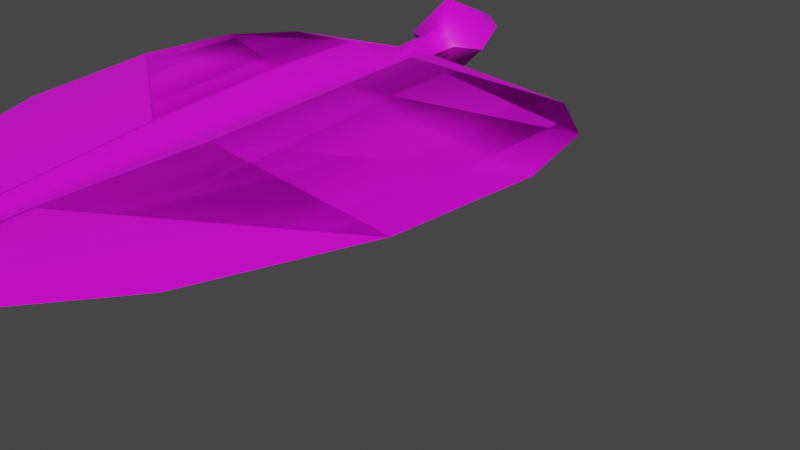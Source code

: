 # Source: FE_leaves_palm_01a_24-4-.blend  (saved by Blender 3.0.42; exported with 4.5.12 LTS)
import bpy
from mathutils import Matrix  # noqa: F401  (used for matrix-valued properties, if any)

bpy.ops.wm.read_factory_settings(use_empty=True)
scene = bpy.context.scene
scene.name = 'Scene'

# ---- collections
col_collection = bpy.data.collections.new('Collection'); scene.collection.children.link(col_collection)

# ---- images (referenced by path relative to the original .blend; pixels are not part of the script)
import os
ASSET_DIR = os.environ.get("B2B_ASSET_DIR", "")  # directory of the original .blend (textures are referenced by path, not embedded)
HERE = os.path.dirname(os.path.abspath(__file__))  # packed textures are extracted next to this script under _unpacked/

def load_image(name, relpath, width, height, colorspace="sRGB"):
    """Load a texture the original file referenced (path relative to the .blend, or extracted next to this script)."""
    p = next((c for c in (os.path.join(HERE, relpath), os.path.join(ASSET_DIR, relpath)) if relpath and os.path.exists(c)), "")
    if p:
        img = bpy.data.images.load(p, check_existing=True)
        img.name = name
    else:  # same state as the original file: an image datablock whose file is absent (Cycles renders it pink)
        img = bpy.data.images.new(name, width, height)
        img.source = "FILE"
        img.filepath = "//" + (relpath or name)
    img.colorspace_settings.name = colorspace
    return img
img_fe_leaves_palm_03__tintmask_rw4_copy_png = load_image('FE_leaves_palm_03__tintMask.rw4 copy.png', 'FE_leaves_palm_03__tintMask.rw4 copy.png', 1024, 1024, 'sRGB')

# ---- materials (node trees are filled in below, after node groups)
mat_material_001 = bpy.data.materials.new('Material.001')
mat_material_001.use_transparent_shadow = False

# ---- material node trees
mat_material_001.use_nodes = True; mat_material_001.node_tree.nodes.clear()
_N = mat_material_001.node_tree.nodes; _L = mat_material_001.node_tree.links
n0 = _N.new('ShaderNodeBsdfPrincipled'); n0.name = 'Principled BSDF'; n0.location = (10, 300)
n0.distribution = 'GGX'
n0.subsurface_method = 'RANDOM_WALK_SKIN'
n0.inputs[3].default_value = 1.45
n0.inputs[27].default_value = (0.0, 0.0, 0.0, 1.0)
n0.inputs[28].default_value = 1.0
n1 = _N.new('ShaderNodeOutputMaterial'); n1.name = 'Material Output'; n1.location = (300, 300)
n2 = _N.new('ShaderNodeTexImage'); n2.name = 'Image Texture'; n2.location = (-280, 275)
n2.image = img_fe_leaves_palm_03__tintmask_rw4_copy_png
_L.new(n0.outputs[0], n1.inputs[0])
_L.new(n2.outputs[0], n0.inputs[0])
n1.is_active_output = True

# ---- world
world_world = bpy.data.worlds.new('World'); scene.world = world_world
world_world.use_nodes = True; world_world.node_tree.nodes.clear()
_N = world_world.node_tree.nodes; _L = world_world.node_tree.links
n0 = _N.new('ShaderNodeOutputWorld'); n0.name = 'World Output'; n0.location = (300, 300)
n1 = _N.new('ShaderNodeBackground'); n1.name = 'Background'; n1.location = (10, 300)
n1.inputs[0].default_value = (0.05088, 0.05088, 0.05088, 1.0)
_L.new(n1.outputs[0], n0.inputs[0])
n0.is_active_output = True
world_world.color = (0.05088, 0.05088, 0.05088)
world_world.use_sun_shadow = False
world_world.sun_shadow_jitter_overblur = 0.0

# ---- meshes
me_plane_001 = bpy.data.meshes.new('Plane.001')
me_plane_001.from_pydata([(-3.725e-10, -2.206, -0.04231), (0.0, -0.18, 0.03923), (0.539, -0.18, -0.04231), (0.0, -0.3669, 0.0), (0.0, -0.6771, 0.0), (0.0, -1.147, 0.0), (0.0, -1.621, 0.0), (0.4861, -1.622, -0.04231), (0.6904, -1.135, -0.04231), (0.7508, -0.6624, -0.04231), (0.6958, -0.3532, -0.04231), (0.0549, -0.18, 0.0), (0.05687, -1.621, 0.0159), (0.1071, -1.146, 0.03409), (0.1248, -0.6751, 0.05276), (0.1168, -0.365, 0.05276), (0.03671, -0.366, 0.01188), (0.03248, -0.6761, 0.01188), (0.02912, -1.147, 0.01188), (0.02218, -1.621, 0.001029), (0.02585, -0.18, 0.03365), (0.0, -0.07413, 0.06015), (0.0549, -0.07413, 0.0), (0.0361, -0.07413, 0.02626), (0.1413, -0.04134, 0.0), (0.0, -0.04134, 0.1413), (0.03555, 0.1897, 0.0), (0.0, 0.1897, 0.03555), (-0.539, -0.18, -0.04231), (-0.4861, -1.622, -0.04231), (-0.6904, -1.135, -0.04231), (-0.7508, -0.6624, -0.04231), (-0.6958, -0.3532, -0.04231), (-0.0549, -0.18, 0.0), (-0.05687, -1.621, 0.0159), (-0.1071, -1.146, 0.03409), (-0.1248, -0.6751, 0.05276), (-0.1168, -0.365, 0.05276), (-0.03671, -0.366, 0.01188), (-0.03248, -0.6761, 0.01188), (-0.02912, -1.147, 0.01188), (-0.02218, -1.621, 0.001029), (-0.02585, -0.18, 0.03365), (-0.0549, -0.07413, 0.0), (-0.0361, -0.07413, 0.02626), (-0.1413, -0.04134, 0.0), (-0.03555, 0.1897, 0.0), (-3.725e-10, -2.206, -0.04231), (5.923e-09, -0.18, -0.03923), (-0.539, -0.18, -0.04231), (-1.65e-14, -0.3669, 2.185e-07), (-1.02e-14, -0.6771, 1.351e-07), (-6.616e-16, -1.147, 8.764e-09), (8.953e-15, -1.621, -1.186e-07), (-0.4861, -1.622, -0.04232), (-0.6904, -1.135, -0.04232), (-0.7508, -0.6624, -0.04231), (-0.6958, -0.3532, -0.04231), (-0.0549, -0.18, 2.604e-07), (-0.05687, -1.621, 0.0159), (-0.1071, -1.146, 0.03409), (-0.1248, -0.6751, 0.05276), (-0.1168, -0.365, 0.05276), (-0.03671, -0.366, 2.132e-07), (-0.03248, -0.6761, 1.305e-07), (-0.02912, -1.147, 4.6e-09), (-0.02218, -1.621, -1.22e-07), (-0.02585, -0.18, -0.03365), (9.082e-09, -0.07413, -0.06015), (-0.0549, -0.07413, 2.889e-07), (-0.0361, -0.07413, -0.02626), (-0.1413, -0.04134, 2.846e-07), (2.133e-08, -0.04134, -0.1413), (-0.03555, 0.1897, 3.627e-07), (5.367e-09, 0.1897, -0.03555), (0.539, -0.18, -0.04231), (0.4861, -1.622, -0.04232), (0.6904, -1.135, -0.04231), (0.7508, -0.6624, -0.04231), (0.6958, -0.3532, -0.04231), (0.0549, -0.18, 2.77e-07), (0.05687, -1.621, 0.0159), (0.1071, -1.146, 0.03409), (0.1248, -0.6751, 0.05276), (0.1168, -0.365, 0.05276), (0.03671, -0.366, 2.243e-07), (0.03248, -0.6761, 1.403e-07), (0.02912, -1.147, 1.339e-08), (0.02218, -1.621, -1.153e-07), (0.02585, -0.18, -0.03365), (0.0549, -0.07413, 3.055e-07), (0.0361, -0.07413, -0.02626), (0.1413, -0.04134, 3.273e-07), (0.03555, 0.1897, 3.734e-07)], [], [(15, 10, 2, 11), (0, 7, 12), (12, 7, 8, 13), (13, 8, 9, 14), (14, 9, 10, 15), (17, 14, 15, 16), (18, 13, 14, 17), (19, 12, 13, 18), (0, 12, 19), (16, 15, 11, 20), (0, 19, 6), (6, 19, 18, 5), (3, 16, 20, 1), (5, 18, 17, 4), (4, 17, 16, 3), (20, 11, 22, 23), (1, 20, 23, 21), (25, 24, 26, 27), (21, 23, 22, 24, 25), (37, 33, 28, 32), (0, 34, 29), (34, 35, 30, 29), (35, 36, 31, 30), (36, 37, 32, 31), (39, 38, 37, 36), (40, 39, 36, 35), (41, 40, 35, 34), (0, 41, 34), (38, 42, 33, 37), (0, 6, 41), (6, 5, 40, 41), (3, 1, 42, 38), (5, 4, 39, 40), (4, 3, 38, 39), (42, 44, 43, 33), (1, 21, 44, 42), (25, 27, 46, 45), (21, 25, 45, 43, 44), (62, 57, 49, 58), (47, 54, 59), (59, 54, 55, 60), (60, 55, 56, 61), (61, 56, 57, 62), (64, 61, 62, 63), (65, 60, 61, 64), (66, 59, 60, 65), (47, 59, 66), (63, 62, 58, 67), (47, 66, 53), (53, 66, 65, 52), (50, 63, 67, 48), (52, 65, 64, 51), (51, 64, 63, 50), (67, 58, 69, 70), (48, 67, 70, 68), (72, 71, 73, 74), (68, 70, 69, 71, 72), (84, 80, 75, 79), (47, 81, 76), (81, 82, 77, 76), (82, 83, 78, 77), (83, 84, 79, 78), (86, 85, 84, 83), (87, 86, 83, 82), (88, 87, 82, 81), (47, 88, 81), (85, 89, 80, 84), (47, 53, 88), (53, 52, 87, 88), (50, 48, 89, 85), (52, 51, 86, 87), (51, 50, 85, 86), (89, 91, 90, 80), (48, 68, 91, 89), (72, 74, 93, 92), (68, 72, 92, 90, 91)])
me_plane_001.polygons.foreach_set('use_smooth', [True] * 76)
_uv = me_plane_001.uv_layers.new(name='UVMap')
_uv.uv.foreach_set('vector', [0.3539, 0.7583, 0.5936, 0.7606, 0.5331, 0.8298, 0.344, 0.8291, 0.3119, 0.04601, 0.503, 0.2669, 0.3355, 0.2703, 0.3355, 0.2703, 0.503, 0.2669, 0.5864, 0.4553, 0.3546, 0.4557, 0.3546, 0.4557, 0.5864, 0.4553, 0.6133, 0.6395, 0.3659, 0.6384, 0.3659, 0.6384, 0.6133, 0.6395, 0.5936, 0.7606, 0.3539, 0.7583, 0.3305, 0.6382, 0.3659, 0.6384, 0.3539, 0.7583, 0.3308, 0.7585, 0.3284, 0.4555, 0.3546, 0.4557, 0.3659, 0.6384, 0.3305, 0.6382, 0.3229, 0.2709, 0.3355, 0.2703, 0.3546, 0.4557, 0.3284, 0.4555, 0.3119, 0.04601, 0.3355, 0.2703, 0.3229, 0.2709, 0.3308, 0.7585, 0.3539, 0.7583, 0.344, 0.8291, 0.3341, 0.8291, 0.3119, 0.04601, 0.3229, 0.2709, 0.3141, 0.2725, 0.3141, 0.2725, 0.3229, 0.2709, 0.3284, 0.4555, 0.3104, 0.4563, 0.3093, 0.7589, 0.3308, 0.7585, 0.3341, 0.8291, 0.313, 0.8291, 0.3104, 0.4563, 0.3284, 0.4555, 0.3305, 0.6382, 0.3097, 0.6387, 0.3097, 0.6387, 0.3305, 0.6382, 0.3308, 0.7585, 0.3093, 0.7589, 0.3341, 0.8291, 0.344, 0.8291, 0.3439, 0.8663, 0.3284, 0.8663, 0.313, 0.8291, 0.3341, 0.8291, 0.3284, 0.8663, 0.3123, 0.8663, 0.3117, 0.875, 0.3722, 0.875, 0.3328, 0.9527, 0.312, 0.9527, 0.3123, 0.8663, 0.3284, 0.8663, 0.3439, 0.8663, 0.3722, 0.875, 0.3117, 0.875, 0.266, 0.7589, 0.2826, 0.8291, 0.09255, 0.8298, 0.0347, 0.7591, 0.3119, 0.04601, 0.2877, 0.2732, 0.1262, 0.2685, 0.2877, 0.2732, 0.2677, 0.4577, 0.04421, 0.4552, 0.1262, 0.2685, 0.2677, 0.4577, 0.255, 0.6395, 0.01668, 0.6384, 0.04421, 0.4552, 0.255, 0.6395, 0.266, 0.7589, 0.0347, 0.7591, 0.01668, 0.6384, 0.2896, 0.6395, 0.2882, 0.7593, 0.266, 0.7589, 0.255, 0.6395, 0.2931, 0.4576, 0.2896, 0.6395, 0.255, 0.6395, 0.2677, 0.4577, 0.3019, 0.2734, 0.2931, 0.4576, 0.2677, 0.4577, 0.2877, 0.2732, 0.3119, 0.04601, 0.3019, 0.2734, 0.2877, 0.2732, 0.2882, 0.7593, 0.2922, 0.8291, 0.2826, 0.8291, 0.266, 0.7589, 0.3119, 0.04601, 0.3141, 0.2725, 0.3019, 0.2734, 0.3141, 0.2725, 0.3104, 0.4563, 0.2931, 0.4576, 0.3019, 0.2734, 0.3093, 0.7589, 0.313, 0.8291, 0.2922, 0.8291, 0.2882, 0.7593, 0.3104, 0.4563, 0.3097, 0.6387, 0.2896, 0.6395, 0.2931, 0.4576, 0.3097, 0.6387, 0.3093, 0.7589, 0.2882, 0.7593, 0.2896, 0.6395, 0.2922, 0.8291, 0.2965, 0.8663, 0.2813, 0.8663, 0.2826, 0.8291, 0.313, 0.8291, 0.3123, 0.8663, 0.2965, 0.8663, 0.2922, 0.8291, 0.3117, 0.875, 0.312, 0.9527, 0.2916, 0.9527, 0.2536, 0.875, 0.3123, 0.8663, 0.3117, 0.875, 0.2536, 0.875, 0.2813, 0.8663, 0.2965, 0.8663, 0.7911, 0.1611, 0.9804, 0.1592, 0.9326, 0.1046, 0.7783, 0.1046, 0.7579, 0.7237, 0.9088, 0.5492, 0.7766, 0.5465, 0.7766, 0.5465, 0.9088, 0.5492, 0.9747, 0.4004, 0.7916, 0.4, 0.7916, 0.4, 0.9747, 0.4004, 0.996, 0.2549, 0.8005, 0.2557, 0.8005, 0.2557, 0.996, 0.2549, 0.9804, 0.1592, 0.7911, 0.1611, 0.7726, 0.2559, 0.8005, 0.2557, 0.7911, 0.1611, 0.7728, 0.1609, 0.7709, 0.4003, 0.7916, 0.4, 0.8005, 0.2557, 0.7726, 0.2559, 0.7666, 0.5461, 0.7766, 0.5465, 0.7916, 0.4, 0.7709, 0.4003, 0.7579, 0.7237, 0.7766, 0.5465, 0.7666, 0.5461, 0.7728, 0.1609, 0.7911, 0.1611, 0.7783, 0.1046, 0.7714, 0.1046, 0.7579, 0.7237, 0.7666, 0.5461, 0.7596, 0.5448, 0.7596, 0.5448, 0.7666, 0.5461, 0.7709, 0.4003, 0.7568, 0.3996, 0.7558, 0.1606, 0.7728, 0.1609, 0.7714, 0.1046, 0.7569, 0.1046, 0.7568, 0.3996, 0.7709, 0.4003, 0.7726, 0.2559, 0.7562, 0.2555, 0.7562, 0.2555, 0.7726, 0.2559, 0.7728, 0.1609, 0.7558, 0.1606, 0.7714, 0.1046, 0.7783, 0.1046, 0.7832, 0.0758, 0.7709, 0.0758, 0.7569, 0.1046, 0.7714, 0.1046, 0.7709, 0.0758, 0.7582, 0.0758, 0.7578, 0.06893, 0.8055, 0.06893, 0.7744, 0.007541, 0.758, 0.007541, 0.7582, 0.0758, 0.7709, 0.0758, 0.7832, 0.0758, 0.8055, 0.06893, 0.7578, 0.06893, 0.7216, 0.1606, 0.7361, 0.1046, 0.5847, 0.1046, 0.539, 0.1604, 0.7579, 0.7237, 0.7388, 0.5442, 0.6112, 0.5479, 0.7388, 0.5442, 0.723, 0.3985, 0.5465, 0.4004, 0.6112, 0.5479, 0.723, 0.3985, 0.7129, 0.2549, 0.5247, 0.2558, 0.5465, 0.4004, 0.7129, 0.2549, 0.7216, 0.1606, 0.539, 0.1604, 0.5247, 0.2558, 0.7402, 0.2549, 0.7392, 0.1603, 0.7216, 0.1606, 0.7129, 0.2549, 0.743, 0.3986, 0.7402, 0.2549, 0.7129, 0.2549, 0.723, 0.3985, 0.75, 0.5441, 0.743, 0.3986, 0.723, 0.3985, 0.7388, 0.5442, 0.7579, 0.7237, 0.75, 0.5441, 0.7388, 0.5442, 0.7392, 0.1603, 0.7427, 0.1046, 0.7361, 0.1046, 0.7216, 0.1606, 0.7579, 0.7237, 0.7596, 0.5448, 0.75, 0.5441, 0.7596, 0.5448, 0.7568, 0.3996, 0.743, 0.3986, 0.75, 0.5441, 0.7558, 0.1606, 0.7569, 0.1046, 0.7427, 0.1046, 0.7392, 0.1603, 0.7568, 0.3996, 0.7562, 0.2555, 0.7402, 0.2549, 0.743, 0.3986, 0.7562, 0.2555, 0.7558, 0.1606, 0.7392, 0.1603, 0.7402, 0.2549, 0.7427, 0.1046, 0.7457, 0.0758, 0.7337, 0.0758, 0.7361, 0.1046, 0.7569, 0.1046, 0.7582, 0.0758, 0.7457, 0.0758, 0.7427, 0.1046, 0.7578, 0.06893, 0.758, 0.007541, 0.7418, 0.007541, 0.7118, 0.06893, 0.7582, 0.0758, 0.7578, 0.06893, 0.7118, 0.06893, 0.7337, 0.0758, 0.7457, 0.0758])
me_plane_001.materials.append(mat_material_001)
me_plane_001.use_remesh_fix_poles = True
me_plane_001.use_remesh_preserve_attributes = False
me_plane_001.update()
arm_armature = bpy.data.armatures.new('Armature')  # bones are not reproduced

# ---- objects
ob_plane_001 = bpy.data.objects.new('Plane.001', me_plane_001)
ob_armature = bpy.data.objects.new('Armature', arm_armature)

# ---- transforms, parenting, visibility, modifiers, constraints
ob_plane_001.parent = ob_armature
ob_plane_001.location = (0.0, 0.0, 0.0)
_vg = ob_plane_001.vertex_groups.new(name='Bone')
for _i, _w in zip([1, 2, 3, 8, 9, 10, 11, 15, 16, 20, 21, 22, 23, 24, 25, 26, 27, 28, 30, 31, 32, 33, 37, 38, 42, 43, 44, 45, 46, 48, 49, 50, 54, 55, 56, 57, 58, 61, 62, 63, 67, 68, 69, 70, 71, 72, 73, 74, 75, 76, 77, 78, 79, 80, 83, 84, 85, 89, 90, 91, 92, 93], [0.0, 0.0, 0.0, 0.0, 0.0, 0.0, 0.0, 0.0, 0.0, 0.0, 0.0, 0.0, 0.0, 0.0, 0.0, 0.0, 0.0, 0.0, 0.0, 0.0, 0.0, 0.0, 0.0, 0.0, 0.0, 0.0, 0.0, 0.0, 0.0, 0.0, 0.0, 0.0, 0.0, 0.0, 0.0, 0.0, 0.0, 0.0, 0.0, 0.0, 0.0, 0.0, 0.0, 0.0, 0.0, 0.0, 0.0, 0.0, 0.0, 0.0, 0.0, 0.0, 0.0, 0.0, 0.0, 0.0, 0.0, 0.0, 0.0, 0.0, 0.0, 0.0]): _vg.add([_i], _w, 'REPLACE')
_vg = ob_plane_001.vertex_groups.new(name='Bone.001')
for _i, _w in zip([0, 1, 2, 3, 4, 5, 6, 7, 8, 9, 10, 11, 12, 13, 14, 15, 16, 17, 18, 19, 20, 21, 22, 23, 24, 25, 26, 27, 28, 29, 30, 31, 32, 33, 34, 35, 36, 37, 38, 39, 40, 41, 42, 43, 44, 45, 46, 47, 48, 49, 50, 51, 52, 53, 54, 55, 56, 57, 58, 59, 60, 61, 62, 63, 64, 65, 66, 67, 68, 69, 70, 71, 72, 73, 74, 75, 76, 77, 78, 79, 80, 81, 82, 83, 84, 85, 86, 87, 88, 89, 90, 91, 92, 93], [0.0001647, 0.9, 0.5, 0.007892, 0.0, 0.0, 2.664e-05, 0.000109, 0.0, 0.003175, 0.001159, 0.9001, 0.0003883, 0.0, 0.0, 0.004613, 0.004914, 0.0, 0.0, 0.0001795, 0.9, 1.0, 1.0, 1.0, 1.0, 1.0, 1.0, 1.0, 0.5003, 0.001568, 1.58e-06, 0.0, 0.0, 0.9, 0.000387, 0.0, 0.0, 0.007444, 0.008378, 0.0, 0.0, 0.0006862, 0.9002, 1.0, 1.0, 1.0, 1.0, 0.0, 0.9, 0.5, 0.004064, 0.001128, 0.0004328, 0.0, 0.0003144, 0.0002998, 0.005708, 0.0, 0.9, 0.0, 0.00343, 0.01486, 0.001068, 0.002719, 0.001021, 0.0002493, 0.0, 0.9, 1.0, 1.0, 1.0, 1.0, 1.0, 1.0, 1.0, 0.5003, 1.033e-05, 0.0005319, 0.0001861, 8.011e-05, 0.9, 0.0, 0.0001658, 0.0004778, 0.007418, 0.003047, 0.0, 0.0, 0.0, 0.9, 1.0, 1.0, 1.0, 1.0]): _vg.add([_i], _w, 'REPLACE')
_vg = ob_plane_001.vertex_groups.new(name='Bone.002')
for _i, _w in zip([0, 2, 4, 5, 6, 7, 8, 9, 10, 12, 13, 14, 17, 18, 19, 28, 29, 30, 31, 32, 34, 35, 36, 39, 40, 41, 47, 49, 51, 52, 53, 54, 55, 56, 57, 59, 60, 61, 64, 65, 66, 75, 76, 77, 78, 79, 81, 82, 83, 86, 87, 88], [0.8998, 0.0, 0.25, 0.5004, 0.75, 0.75, 0.4992, 0.2498, 0.0, 0.7496, 0.4999, 0.25, 0.25, 0.4999, 0.7498, 0.0, 0.7484, 0.5, 0.25, 0.0, 0.7496, 0.4999, 0.25, 0.25, 0.5001, 0.7493, 0.9, 0.0, 0.25, 0.5, 0.75, 0.7497, 0.5, 0.25, 0.0, 0.75, 0.5, 0.25, 0.25, 0.5, 0.75, 0.0, 0.75, 0.5, 0.25, 0.0, 0.75, 0.5, 0.25, 0.25, 0.5, 0.75]): _vg.add([_i], _w, 'REPLACE')
_vg = ob_plane_001.vertex_groups.new(name='Bone.003')
for _i, _w in zip([0, 1, 2, 3, 4, 5, 6, 7, 8, 9, 10, 11, 12, 13, 14, 15, 16, 17, 18, 19, 20, 21, 22, 23, 28, 29, 30, 31, 32, 33, 34, 35, 36, 37, 38, 39, 40, 41, 42, 43, 44, 47, 48, 49, 50, 51, 52, 53, 54, 55, 56, 57, 58, 59, 60, 61, 62, 63, 64, 65, 66, 67, 75, 76, 77, 78, 79, 80, 81, 82, 83, 84, 85, 86, 87, 88, 89], [0.1, 0.1, 0.5, 0.9921, 0.75, 0.4996, 0.25, 0.2499, 0.5008, 0.7471, 0.9988, 0.09995, 0.25, 0.5001, 0.75, 0.9954, 0.9951, 0.75, 0.5001, 0.25, 0.1, 0.0, 1.842e-05, 1.848e-06, 0.4997, 0.25, 0.5, 0.75, 1.0, 0.1, 0.25, 0.5001, 0.75, 0.9926, 0.9916, 0.75, 0.4999, 0.25, 0.09982, 0.0, 0.0, 0.1, 0.1, 0.5, 0.9959, 0.7489, 0.4996, 0.25, 0.25, 0.4997, 0.7443, 1.0, 0.1, 0.25, 0.4966, 0.7352, 0.9989, 0.9973, 0.749, 0.4998, 0.25, 0.1, 0.4997, 0.25, 0.4995, 0.7498, 0.9999, 0.1, 0.25, 0.4998, 0.7495, 0.9926, 0.997, 0.75, 0.5, 0.25, 0.1]): _vg.add([_i], _w, 'REPLACE')
_m = ob_plane_001.modifiers.new('Armature', 'ARMATURE')
_m.object = ob_armature
ob_armature.location = (0.0, 0.0, 0.0)

# ---- collection membership
col_collection.objects.link(ob_plane_001)
col_collection.objects.link(ob_armature)

# ---- scene / render settings (as saved in the file)
scene.frame_start = 1; scene.frame_end = 250; scene.frame_set(0)
scene.render.engine = 'BLENDER_EEVEE_NEXT'
scene.cycles.sampling_pattern = 'TABULATED_SOBOL'
scene.cycles.use_light_tree = False
scene.view_settings.view_transform = 'Filmic'
bpy.context.view_layer.update()

# ---- added for rendering (the .blend has no active camera and no usable light): camera, sun
cam_auto = bpy.data.cameras.new('AutoCamera')
cam_auto.lens = 50.0
cam_auto.sensor_width = 36.0
cam_auto.clip_end = 1000.0
ob_auto_camera = bpy.data.objects.new('AutoCamera', cam_auto)
scene.collection.objects.link(ob_auto_camera)
ob_auto_camera.location = (2.1071, -2.80441, 1.10847)
ob_auto_camera.rotation_euler = (1.09748, -7.21219e-08, 0.694738)
scene.camera = ob_auto_camera
light_auto_sun = bpy.data.lights.new('AutoSun', 'SUN')
light_auto_sun.energy = 3.0
light_auto_sun.angle = 0.0523599
ob_auto_sun = bpy.data.objects.new('AutoSun', light_auto_sun)
scene.collection.objects.link(ob_auto_sun)
ob_auto_sun.rotation_euler = (0.872665, 0.174533, 0.523599)
bpy.context.view_layer.update()
